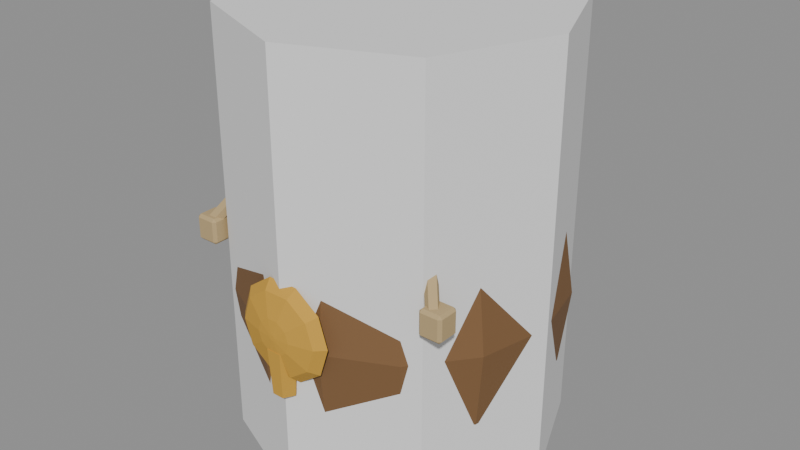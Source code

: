 # Source: Prop_Forest_SporePouch.blend  (saved by Blender 4.3.34; exported with 4.5.12 LTS)
import bpy
from mathutils import Matrix  # noqa: F401  (used for matrix-valued properties, if any)

bpy.ops.wm.read_factory_settings(use_empty=True)
scene = bpy.context.scene
scene.name = 'Scene'

# ---- materials (node trees are filled in below, after node groups)
mat_prop_forest_sporepouch_m0 = bpy.data.materials.new('Prop_Forest_SporePouch_M0')
mat_prop_forest_sporepouch_m0.diffuse_color = (0.1975, 0.1011, 0.03847, 1.0)
mat_prop_forest_sporepouch_m1 = bpy.data.materials.new('Prop_Forest_SporePouch_M1')
mat_prop_forest_sporepouch_m1.diffuse_color = (0.482, 0.3537, 0.1768, 1.0)
mat_prop_forest_sporepouch_m2 = bpy.data.materials.new('Prop_Forest_SporePouch_M2')
mat_prop_forest_sporepouch_m2.diffuse_color = (0.5924, 0.3297, 0.04145, 1.0)

# ---- material node trees
mat_prop_forest_sporepouch_m0.use_nodes = True; mat_prop_forest_sporepouch_m0.node_tree.nodes.clear()
_N = mat_prop_forest_sporepouch_m0.node_tree.nodes; _L = mat_prop_forest_sporepouch_m0.node_tree.links
n0 = _N.new('ShaderNodeBsdfPrincipled'); n0.name = 'Principled BSDF'; n0.location = (10, 300)
n0.inputs[0].default_value = (0.1975, 0.1011, 0.03847, 1.0)
n0.inputs[2].default_value = 0.75
n1 = _N.new('ShaderNodeOutputMaterial'); n1.name = 'Material Output'; n1.location = (300, 300)
_L.new(n0.outputs[0], n1.inputs[0])
n1.is_active_output = True
mat_prop_forest_sporepouch_m1.use_nodes = True; mat_prop_forest_sporepouch_m1.node_tree.nodes.clear()
_N = mat_prop_forest_sporepouch_m1.node_tree.nodes; _L = mat_prop_forest_sporepouch_m1.node_tree.links
n0 = _N.new('ShaderNodeBsdfPrincipled'); n0.name = 'Principled BSDF'; n0.location = (10, 300)
n0.inputs[0].default_value = (0.482, 0.3537, 0.1768, 1.0)
n0.inputs[2].default_value = 0.95
n1 = _N.new('ShaderNodeOutputMaterial'); n1.name = 'Material Output'; n1.location = (300, 300)
_L.new(n0.outputs[0], n1.inputs[0])
n1.is_active_output = True
mat_prop_forest_sporepouch_m2.use_nodes = True; mat_prop_forest_sporepouch_m2.node_tree.nodes.clear()
_N = mat_prop_forest_sporepouch_m2.node_tree.nodes; _L = mat_prop_forest_sporepouch_m2.node_tree.links
n0 = _N.new('ShaderNodeBsdfPrincipled'); n0.name = 'Principled BSDF'; n0.location = (10, 300)
n0.inputs[0].default_value = (0.5924, 0.3297, 0.04145, 1.0)
n0.inputs[2].default_value = 0.9
n1 = _N.new('ShaderNodeOutputMaterial'); n1.name = 'Material Output'; n1.location = (300, 300)
_L.new(n0.outputs[0], n1.inputs[0])
n1.is_active_output = True

# ---- meshes
me_prop_forest_sporepouch = bpy.data.meshes.new('Prop_Forest_SporePouch')
me_prop_forest_sporepouch.from_pydata([(0.006, 0.0, 0.0), (0.005406, 0.002603, 0.0), (0.003741, 0.004691, 0.0), (0.001335, 0.00585, 0.0), (-0.001335, 0.00585, 0.0), (-0.003741, 0.004691, 0.0), (-0.005406, 0.002603, 0.0), (-0.006, 7.348e-19, 0.0), (-0.005406, -0.002603, 0.0), (-0.003741, -0.004691, 0.0), (-0.001335, -0.00585, 0.0), (0.001335, -0.00585, 0.0), (0.003741, -0.004691, 0.0), (0.005406, -0.002603, 0.0), (0.03609, 0.0, 0.006), (0.03252, 0.01566, 0.006), (0.0225, 0.02822, 0.006), (0.008031, 0.03519, 0.006), (-0.008031, 0.03519, 0.006), (-0.0225, 0.02822, 0.006), (-0.03252, 0.01566, 0.006), (-0.03609, 4.42e-18, 0.006), (-0.03252, -0.01566, 0.006), (-0.0225, -0.02822, 0.006), (-0.008031, -0.03519, 0.006), (0.008031, -0.03519, 0.006), (0.0225, -0.02822, 0.006), (0.03252, -0.01566, 0.006), (0.052, 0.0, 0.03), (0.04685, 0.02256, 0.03), (0.03242, 0.04066, 0.03), (0.01157, 0.0507, 0.03), (-0.01157, 0.0507, 0.03), (-0.03242, 0.04066, 0.03), (-0.04685, 0.02256, 0.03), (-0.052, 6.368e-18, 0.03), (-0.04685, -0.02256, 0.03), (-0.03242, -0.04066, 0.03), (-0.01157, -0.0507, 0.03), (0.01157, -0.0507, 0.03), (0.03242, -0.04066, 0.03), (0.04685, -0.02256, 0.03), (0.05503, 0.0, 0.056), (0.04958, 0.02388, 0.056), (0.03431, 0.04302, 0.056), (0.01225, 0.05365, 0.056), (-0.01225, 0.05365, 0.056), (-0.03431, 0.04302, 0.056), (-0.04958, 0.02388, 0.056), (-0.05503, 6.739e-18, 0.056), (-0.04958, -0.02388, 0.056), (-0.03431, -0.04302, 0.056), (-0.01225, -0.05365, 0.056), (0.01225, -0.05365, 0.056), (0.03431, -0.04302, 0.056), (0.04958, -0.02388, 0.056), (0.05114, 0.0, 0.082), (0.04608, 0.02219, 0.082), (0.03189, 0.03998, 0.082), (0.01138, 0.04986, 0.082), (-0.01138, 0.04986, 0.082), (-0.03189, 0.03998, 0.082), (-0.04608, 0.02219, 0.082), (-0.05114, 6.263e-18, 0.082), (-0.04608, -0.02219, 0.082), (-0.03189, -0.03998, 0.082), (-0.01138, -0.04986, 0.082), (0.01138, -0.04986, 0.082), (0.03189, -0.03998, 0.082), (0.04608, -0.02219, 0.082), (0.032, 0.0, 0.1), (0.02883, 0.01388, 0.1), (0.01995, 0.02502, 0.1), (0.007121, 0.0312, 0.1), (-0.007121, 0.0312, 0.1), (-0.01995, 0.02502, 0.1), (-0.02883, 0.01388, 0.1), (-0.032, 3.919e-18, 0.1), (-0.02883, -0.01388, 0.1), (-0.01995, -0.02502, 0.1), (-0.007121, -0.0312, 0.1), (0.007121, -0.0312, 0.1), (0.01995, -0.02502, 0.1), (0.02883, -0.01388, 0.1), (0.018, 0.0, 0.114), (0.01622, 0.00781, 0.114), (0.01122, 0.01407, 0.114), (0.004005, 0.01755, 0.114), (-0.004005, 0.01755, 0.114), (-0.01122, 0.01407, 0.114), (-0.01622, 0.00781, 0.114), (-0.018, 2.204e-18, 0.114), (-0.01622, -0.00781, 0.114), (-0.01122, -0.01407, 0.114), (-0.004005, -0.01755, 0.114), (0.004005, -0.01755, 0.114), (0.01122, -0.01407, 0.114), (0.01622, -0.00781, 0.114), (0.018, 0.0, 0.114), (0.01622, 0.00781, 0.114), (0.01122, 0.01407, 0.114), (0.004005, 0.01755, 0.114), (-0.004005, 0.01755, 0.114), (-0.01122, 0.01407, 0.114), (-0.01622, 0.00781, 0.114), (-0.018, 2.204e-18, 0.114), (-0.01622, -0.00781, 0.114), (-0.01122, -0.01407, 0.114), (-0.004005, -0.01755, 0.114), (0.004005, -0.01755, 0.114), (0.01122, -0.01407, 0.114), (0.01622, -0.00781, 0.114), (0.021, 0.0, 0.122), (0.01892, 0.009112, 0.122), (0.01309, 0.01642, 0.122), (0.004673, 0.02047, 0.122), (-0.004673, 0.02047, 0.122), (-0.01309, 0.01642, 0.122), (-0.01892, 0.009112, 0.122), (-0.021, 2.572e-18, 0.122), (-0.01892, -0.009112, 0.122), (-0.01309, -0.01642, 0.122), (-0.004673, -0.02047, 0.122), (0.004673, -0.02047, 0.122), (0.01309, -0.01642, 0.122), (0.01892, -0.009112, 0.122), (0.031, 0.0, 0.137), (0.02793, 0.01345, 0.137), (0.01933, 0.02424, 0.137), (0.006898, 0.03022, 0.137), (-0.006898, 0.03022, 0.137), (-0.01933, 0.02424, 0.137), (-0.02793, 0.01345, 0.137), (-0.031, 3.796e-18, 0.137), (-0.02793, -0.01345, 0.137), (-0.01933, -0.02424, 0.137), (-0.006898, -0.03022, 0.137), (0.006898, -0.03022, 0.137), (0.01933, -0.02424, 0.137), (0.02793, -0.01345, 0.137), (0.036, 0.0, 0.148), (0.03243, 0.01562, 0.148), (0.02245, 0.02815, 0.148), (0.008011, 0.0351, 0.148), (-0.008011, 0.0351, 0.148), (-0.02245, 0.02815, 0.148), (-0.03243, 0.01562, 0.148), (-0.036, 4.409e-18, 0.148), (-0.03243, -0.01562, 0.148), (-0.02245, -0.02815, 0.148), (-0.008011, -0.0351, 0.148), (0.008011, -0.0351, 0.148), (0.02245, -0.02815, 0.148), (0.03243, -0.01562, 0.148), (0.02, 0.0, 0.12), (0.01618, 0.01176, 0.12), (0.00618, 0.01902, 0.12), (-0.00618, 0.01902, 0.12), (-0.01618, 0.01176, 0.12), (-0.02, 2.449e-18, 0.12), (-0.01618, -0.01176, 0.12), (-0.00618, -0.01902, 0.12), (0.00618, -0.01902, 0.12), (0.01618, -0.01176, 0.12), (0.014, 0.0, 0.132), (0.01133, 0.008229, 0.132), (0.004326, 0.01331, 0.132), (-0.004326, 0.01331, 0.132), (-0.01133, 0.008229, 0.132), (-0.014, 1.715e-18, 0.132), (-0.01133, -0.008229, 0.132), (-0.004326, -0.01331, 0.132), (0.004326, -0.01331, 0.132), (0.01133, -0.008229, 0.132), (0.0215, 0.0, 0.1095), (0.01862, 0.01075, 0.1095), (0.01075, 0.01862, 0.1095), (1.316e-18, 0.0215, 0.1095), (-0.01075, 0.01862, 0.1095), (-0.01862, 0.01075, 0.1095), (-0.0215, 2.633e-18, 0.1095), (-0.01862, -0.01075, 0.1095), (-0.01075, -0.01862, 0.1095), (-3.949e-18, -0.0215, 0.1095), (0.01075, -0.01862, 0.1095), (0.01862, -0.01075, 0.1095), (0.0215, 0.0, 0.1185), (0.01862, 0.01075, 0.1185), (0.01075, 0.01862, 0.1185), (1.316e-18, 0.0215, 0.1185), (-0.01075, 0.01862, 0.1185), (-0.01862, 0.01075, 0.1185), (-0.0215, 2.633e-18, 0.1185), (-0.01862, -0.01075, 0.1185), (-0.01075, -0.01862, 0.1185), (-3.949e-18, -0.0215, 0.1185), (0.01075, -0.01862, 0.1185), (0.01862, -0.01075, 0.1185), (0.04619, -0.04125, 0.07764), (0.04546, -0.03944, 0.07595), (0.04316, -0.04013, 0.07498), (0.04247, -0.04237, 0.07608), (0.04435, -0.04306, 0.07772), (0.02554, -0.01875, 0.1107), (0.02481, -0.01694, 0.109), (0.02251, -0.01763, 0.108), (0.02182, -0.01987, 0.1091), (0.0237, -0.02056, 0.1108), (0.04196, -0.04304, 0.0695), (0.04196, -0.044, 0.07046), (0.041, -0.04304, 0.07046), (0.04196, -0.044, 0.07754), (0.04196, -0.04304, 0.0785), (0.041, -0.04304, 0.07754), (0.04196, -0.03696, 0.0695), (0.041, -0.03696, 0.07046), (0.04196, -0.036, 0.07046), (0.04196, -0.03696, 0.0785), (0.04196, -0.036, 0.07754), (0.041, -0.03696, 0.07754), (0.04804, -0.04304, 0.0695), (0.049, -0.04304, 0.07046), (0.04804, -0.044, 0.07046), (0.04804, -0.04304, 0.0785), (0.04804, -0.044, 0.07754), (0.049, -0.04304, 0.07754), (0.04804, -0.03696, 0.0695), (0.04804, -0.036, 0.07046), (0.049, -0.03696, 0.07046), (0.04804, -0.03696, 0.0785), (0.049, -0.03696, 0.07754), (0.04804, -0.036, 0.07754), (-0.04246, -0.04125, 0.07531), (-0.0443, -0.03944, 0.07523), (-0.04618, -0.04013, 0.07687), (-0.04549, -0.04237, 0.07797), (-0.04319, -0.04306, 0.077), (-0.02181, -0.01875, 0.1084), (-0.02365, -0.01694, 0.1083), (-0.02553, -0.01763, 0.1099), (-0.02484, -0.01987, 0.111), (-0.02254, -0.02056, 0.1101), (-0.04804, -0.04304, 0.0695), (-0.04804, -0.044, 0.07046), (-0.049, -0.04304, 0.07046), (-0.04804, -0.044, 0.07754), (-0.04804, -0.04304, 0.0785), (-0.049, -0.04304, 0.07754), (-0.04804, -0.03696, 0.0695), (-0.049, -0.03696, 0.07046), (-0.04804, -0.036, 0.07046), (-0.04804, -0.03696, 0.0785), (-0.04804, -0.036, 0.07754), (-0.049, -0.03696, 0.07754), (-0.04196, -0.04304, 0.0695), (-0.041, -0.04304, 0.07046), (-0.04196, -0.044, 0.07046), (-0.04196, -0.04304, 0.0785), (-0.04196, -0.044, 0.07754), (-0.041, -0.04304, 0.07754), (-0.04196, -0.03696, 0.0695), (-0.04196, -0.036, 0.07046), (-0.041, -0.03696, 0.07046), (-0.04196, -0.03696, 0.0785), (-0.041, -0.03696, 0.07754), (-0.04196, -0.036, 0.07754), (0.017, -0.0545, 0.06), (0.01375, -0.0545, 0.06999), (0.005253, -0.0545, 0.07617), (-0.005253, -0.0545, 0.07617), (-0.01375, -0.0545, 0.06999), (-0.017, -0.0545, 0.06), (-0.01375, -0.0545, 0.05001), (-0.005253, -0.0545, 0.04383), (0.005253, -0.0545, 0.04383), (0.01375, -0.0545, 0.05001), (0.014, -0.0575, 0.06), (0.01133, -0.0575, 0.06823), (0.004326, -0.0575, 0.07331), (-0.004326, -0.0575, 0.07331), (-0.01133, -0.0575, 0.06823), (-0.014, -0.0575, 0.06), (-0.01133, -0.0575, 0.05177), (-0.004326, -0.0575, 0.04669), (0.004326, -0.0575, 0.04669), (0.01133, -0.0575, 0.05177), (0.006, -0.0595, 0.06), (0.004854, -0.0595, 0.06353), (0.001854, -0.0595, 0.06571), (-0.001854, -0.0595, 0.06571), (-0.004854, -0.0595, 0.06353), (-0.006, -0.0595, 0.06), (-0.004854, -0.0595, 0.05647), (-0.001854, -0.0595, 0.05429), (0.001854, -0.0595, 0.05429), (0.004854, -0.0595, 0.05647), (0.001, -0.06, 0.06), (0.000809, -0.06, 0.06059), (0.000309, -0.06, 0.06095), (-0.000309, -0.06, 0.06095), (-0.000809, -0.06, 0.06059), (-0.001, -0.06, 0.06), (-0.000809, -0.06, 0.05941), (-0.000309, -0.06, 0.05905), (0.000309, -0.06, 0.05905), (0.000809, -0.06, 0.05941), (0.004, -0.0555, 0.039), (0.002, -0.05204, 0.039), (-0.002, -0.05204, 0.039), (-0.004, -0.0555, 0.039), (-0.002, -0.05896, 0.039), (0.002, -0.05896, 0.039), (0.005, -0.0555, 0.055), (0.0025, -0.05117, 0.055), (-0.0025, -0.05117, 0.055), (-0.005, -0.0555, 0.055), (-0.0025, -0.05983, 0.055), (0.0025, -0.05983, 0.055)], [], [(0, 1, 15, 14), (1, 2, 16, 15), (2, 3, 17, 16), (3, 4, 18, 17), (4, 5, 19, 18), (5, 6, 20, 19), (6, 7, 21, 20), (7, 8, 22, 21), (8, 9, 23, 22), (9, 10, 24, 23), (10, 11, 25, 24), (11, 12, 26, 25), (12, 13, 27, 26), (13, 0, 14, 27), (14, 15, 29, 28), (15, 16, 30, 29), (16, 17, 31, 30), (17, 18, 32, 31), (18, 19, 33, 32), (19, 20, 34, 33), (20, 21, 35, 34), (21, 22, 36, 35), (22, 23, 37, 36), (23, 24, 38, 37), (24, 25, 39, 38), (25, 26, 40, 39), (26, 27, 41, 40), (27, 14, 28, 41), (28, 29, 43, 42), (29, 30, 44, 43), (30, 31, 45, 44), (31, 32, 46, 45), (32, 33, 47, 46), (33, 34, 48, 47), (34, 35, 49, 48), (35, 36, 50, 49), (36, 37, 51, 50), (37, 38, 52, 51), (38, 39, 53, 52), (39, 40, 54, 53), (40, 41, 55, 54), (41, 28, 42, 55), (42, 43, 57, 56), (43, 44, 58, 57), (44, 45, 59, 58), (45, 46, 60, 59), (46, 47, 61, 60), (47, 48, 62, 61), (48, 49, 63, 62), (49, 50, 64, 63), (50, 51, 65, 64), (51, 52, 66, 65), (52, 53, 67, 66), (53, 54, 68, 67), (54, 55, 69, 68), (55, 42, 56, 69), (56, 57, 71, 70), (57, 58, 72, 71), (58, 59, 73, 72), (59, 60, 74, 73), (60, 61, 75, 74), (61, 62, 76, 75), (62, 63, 77, 76), (63, 64, 78, 77), (64, 65, 79, 78), (65, 66, 80, 79), (66, 67, 81, 80), (67, 68, 82, 81), (68, 69, 83, 82), (69, 56, 70, 83), (70, 71, 85, 84), (71, 72, 86, 85), (72, 73, 87, 86), (73, 74, 88, 87), (74, 75, 89, 88), (75, 76, 90, 89), (76, 77, 91, 90), (77, 78, 92, 91), (78, 79, 93, 92), (79, 80, 94, 93), (80, 81, 95, 94), (81, 82, 96, 95), (82, 83, 97, 96), (83, 70, 84, 97), (13, 12, 11, 10, 9, 8, 7, 6, 5, 4, 3, 2, 1, 0), (98, 112, 113, 99), (99, 113, 114, 100), (100, 114, 115, 101), (101, 115, 116, 102), (102, 116, 117, 103), (103, 117, 118, 104), (104, 118, 119, 105), (105, 119, 120, 106), (106, 120, 121, 107), (107, 121, 122, 108), (108, 122, 123, 109), (109, 123, 124, 110), (110, 124, 125, 111), (111, 125, 112, 98), (112, 126, 127, 113), (113, 127, 128, 114), (114, 128, 129, 115), (115, 129, 130, 116), (116, 130, 131, 117), (117, 131, 132, 118), (118, 132, 133, 119), (119, 133, 134, 120), (120, 134, 135, 121), (121, 135, 136, 122), (122, 136, 137, 123), (123, 137, 138, 124), (124, 138, 139, 125), (125, 139, 126, 112), (126, 140, 141, 127), (127, 141, 142, 128), (128, 142, 143, 129), (129, 143, 144, 130), (130, 144, 145, 131), (131, 145, 146, 132), (132, 146, 147, 133), (133, 147, 148, 134), (134, 148, 149, 135), (135, 149, 150, 136), (136, 150, 151, 137), (137, 151, 152, 138), (138, 152, 153, 139), (139, 153, 140, 126), (154, 155, 165, 164), (155, 156, 166, 165), (156, 157, 167, 166), (157, 158, 168, 167), (158, 159, 169, 168), (159, 160, 170, 169), (160, 161, 171, 170), (161, 162, 172, 171), (162, 163, 173, 172), (163, 154, 164, 173), (163, 162, 161, 160, 159, 158, 157, 156, 155, 154), (164, 165, 166, 167, 168, 169, 170, 171, 172, 173), (174, 175, 187, 186), (175, 176, 188, 187), (176, 177, 189, 188), (177, 178, 190, 189), (178, 179, 191, 190), (179, 180, 192, 191), (180, 181, 193, 192), (181, 182, 194, 193), (182, 183, 195, 194), (183, 184, 196, 195), (184, 185, 197, 196), (185, 174, 186, 197), (185, 184, 183, 182, 181, 180, 179, 178, 177, 176, 175, 174), (186, 187, 188, 189, 190, 191, 192, 193, 194, 195, 196, 197), (198, 199, 204, 203), (199, 200, 205, 204), (200, 201, 206, 205), (201, 202, 207, 206), (202, 198, 203, 207), (202, 201, 200, 199, 198), (203, 204, 205, 206, 207), (222, 224, 211, 209), (228, 230, 225, 221), (229, 217, 212, 223), (210, 213, 219, 215), (216, 218, 231, 227), (208, 209, 210), (211, 212, 213), (214, 215, 216), (217, 218, 219), (220, 221, 222), (223, 224, 225), (226, 227, 228), (229, 230, 231), (214, 208, 210, 215), (209, 211, 213, 210), (212, 217, 219, 213), (218, 216, 215, 219), (226, 214, 216, 227), (217, 229, 231, 218), (230, 228, 227, 231), (220, 226, 228, 221), (229, 223, 225, 230), (224, 222, 221, 225), (208, 220, 222, 209), (223, 212, 211, 224), (214, 226, 220, 208), (232, 233, 238, 237), (233, 234, 239, 238), (234, 235, 240, 239), (235, 236, 241, 240), (236, 232, 237, 241), (236, 235, 234, 233, 232), (237, 238, 239, 240, 241), (256, 258, 245, 243), (262, 264, 259, 255), (263, 251, 246, 257), (244, 247, 253, 249), (250, 252, 265, 261), (242, 243, 244), (245, 246, 247), (248, 249, 250), (251, 252, 253), (254, 255, 256), (257, 258, 259), (260, 261, 262), (263, 264, 265), (248, 242, 244, 249), (243, 245, 247, 244), (246, 251, 253, 247), (252, 250, 249, 253), (260, 248, 250, 261), (251, 263, 265, 252), (264, 262, 261, 265), (254, 260, 262, 255), (263, 257, 259, 264), (258, 256, 255, 259), (242, 254, 256, 243), (257, 246, 245, 258), (248, 260, 254, 242), (266, 267, 277, 276), (267, 268, 278, 277), (268, 269, 279, 278), (269, 270, 280, 279), (270, 271, 281, 280), (271, 272, 282, 281), (272, 273, 283, 282), (273, 274, 284, 283), (274, 275, 285, 284), (275, 266, 276, 285), (276, 277, 287, 286), (277, 278, 288, 287), (278, 279, 289, 288), (279, 280, 290, 289), (280, 281, 291, 290), (281, 282, 292, 291), (282, 283, 293, 292), (283, 284, 294, 293), (284, 285, 295, 294), (285, 276, 286, 295), (286, 287, 297, 296), (287, 288, 298, 297), (288, 289, 299, 298), (289, 290, 300, 299), (290, 291, 301, 300), (291, 292, 302, 301), (292, 293, 303, 302), (293, 294, 304, 303), (294, 295, 305, 304), (295, 286, 296, 305), (275, 274, 273, 272, 271, 270, 269, 268, 267, 266), (296, 297, 298, 299, 300, 301, 302, 303, 304, 305), (306, 307, 313, 312), (307, 308, 314, 313), (308, 309, 315, 314), (309, 310, 316, 315), (310, 311, 317, 316), (311, 306, 312, 317), (311, 310, 309, 308, 307, 306), (312, 313, 314, 315, 316, 317)])
me_prop_forest_sporepouch.polygons.foreach_set('material_index', [0, 0, 0, 0, 0, 0, 0, 0, 0, 0, 0, 0, 0, 0, 0, 0, 0, 0, 0, 0, 0, 0, 0, 0, 0, 0, 0, 0, 0, 0, 0, 0, 0, 0, 0, 0, 0, 0, 0, 0, 0, 0, 0, 0, 0, 0, 0, 0, 0, 0, 0, 0, 0, 0, 0, 0, 0, 0, 0, 0, 0, 0, 0, 0, 0, 0, 0, 0, 0, 0, 0, 0, 0, 0, 0, 0, 0, 0, 0, 0, 0, 0, 0, 0, 0, 0, 0, 0, 0, 0, 0, 0, 0, 0, 0, 0, 0, 0, 0, 0, 0, 0, 0, 0, 0, 0, 0, 0, 0, 0, 0, 0, 0, 0, 0, 0, 0, 0, 0, 0, 0, 0, 0, 0, 0, 0, 0, 2, 2, 2, 2, 2, 2, 2, 2, 2, 2, 2, 2, 1, 1, 1, 1, 1, 1, 1, 1, 1, 1, 1, 1, 1, 1, 1, 1, 1, 1, 1, 1, 1, 1, 1, 1, 1, 1, 1, 1, 1, 1, 1, 1, 1, 1, 1, 1, 1, 1, 1, 1, 1, 1, 1, 1, 1, 1, 1, 1, 1, 1, 1, 1, 1, 1, 1, 1, 1, 1, 1, 1, 1, 1, 1, 1, 1, 1, 1, 1, 1, 1, 1, 1, 1, 1, 1, 1, 1, 1, 1, 1, 2, 2, 2, 2, 2, 2, 2, 2, 2, 2, 2, 2, 2, 2, 2, 2, 2, 2, 2, 2, 2, 2, 2, 2, 2, 2, 2, 2, 2, 2, 2, 2, 2, 2, 2, 2, 2, 2, 2, 2])
me_prop_forest_sporepouch.materials.append(mat_prop_forest_sporepouch_m0)
me_prop_forest_sporepouch.materials.append(mat_prop_forest_sporepouch_m1)
me_prop_forest_sporepouch.materials.append(mat_prop_forest_sporepouch_m2)
me_prop_forest_sporepouch.update()
me_ucx_prop_forest_sporepouch_00 = bpy.data.meshes.new('UCX_Prop_Forest_SporePouch_00')
me_ucx_prop_forest_sporepouch_00.from_pydata([(0.056, 0.0, 0.0), (0.0396, 0.0396, 0.0), (3.429e-18, 0.056, 0.0), (-0.0396, 0.0396, 0.0), (-0.056, 6.858e-18, 0.0), (-0.0396, -0.0396, 0.0), (-1.029e-17, -0.056, 0.0), (0.0396, -0.0396, 0.0), (0.056, 0.0, 0.148), (0.0396, 0.0396, 0.148), (3.429e-18, 0.056, 0.148), (-0.0396, 0.0396, 0.148), (-0.056, 6.858e-18, 0.148), (-0.0396, -0.0396, 0.148), (-1.029e-17, -0.056, 0.148), (0.0396, -0.0396, 0.148)], [], [(0, 1, 9, 8), (1, 2, 10, 9), (2, 3, 11, 10), (3, 4, 12, 11), (4, 5, 13, 12), (5, 6, 14, 13), (6, 7, 15, 14), (7, 0, 8, 15), (7, 6, 5, 4, 3, 2, 1, 0), (8, 9, 10, 11, 12, 13, 14, 15)])
me_ucx_prop_forest_sporepouch_00.update()

# ---- objects
ob_prop_forest_sporepouch = bpy.data.objects.new('Prop_Forest_SporePouch', me_prop_forest_sporepouch)
ob_socket_grip = bpy.data.objects.new('SOCKET_Grip', None)
ob_ucx_prop_forest_sporepouch_00 = bpy.data.objects.new('UCX_Prop_Forest_SporePouch_00', me_ucx_prop_forest_sporepouch_00)

# ---- transforms, parenting, visibility, modifiers, constraints
ob_prop_forest_sporepouch.location = (0.0, 0.0, 0.0)
ob_socket_grip.parent = ob_prop_forest_sporepouch
ob_socket_grip.location = (0.0, 0.0, 0.114)
ob_socket_grip.rotation_mode = 'QUATERNION'
ob_socket_grip.rotation_quaternion = (0.0, 0.7071, 0.0, -0.7071)
ob_socket_grip.empty_display_type = 'ARROWS'
ob_socket_grip.empty_display_size = 0.03
ob_ucx_prop_forest_sporepouch_00.parent = ob_prop_forest_sporepouch
ob_ucx_prop_forest_sporepouch_00.location = (0.0, 0.0, 0.0)
ob_ucx_prop_forest_sporepouch_00.display_type = 'WIRE'

# ---- collection membership
scene.collection.objects.link(ob_prop_forest_sporepouch)
scene.collection.objects.link(ob_socket_grip)
scene.collection.objects.link(ob_ucx_prop_forest_sporepouch_00)

# ---- scene / render settings (as saved in the file)
scene.frame_start = 1; scene.frame_end = 250; scene.frame_set(1)
scene.render.engine = 'BLENDER_EEVEE_NEXT'
bpy.context.view_layer.update()

# ---- added for rendering (the .blend has no active camera and no usable light): camera, sun + grey world if the file has none
cam_auto = bpy.data.cameras.new('AutoCamera')
cam_auto.lens = 50.0
cam_auto.sensor_width = 36.0
cam_auto.clip_end = 1000.0
ob_auto_camera = bpy.data.objects.new('AutoCamera', cam_auto)
scene.collection.objects.link(ob_auto_camera)
ob_auto_camera.location = (0.202504, -0.245005, 0.236003)
ob_auto_camera.rotation_euler = (1.09748, -7.21219e-08, 0.694738)
scene.camera = ob_auto_camera
light_auto_sun = bpy.data.lights.new('AutoSun', 'SUN')
light_auto_sun.energy = 3.0
light_auto_sun.angle = 0.0523599
ob_auto_sun = bpy.data.objects.new('AutoSun', light_auto_sun)
scene.collection.objects.link(ob_auto_sun)
ob_auto_sun.rotation_euler = (0.872665, 0.174533, 0.523599)
if scene.world is None:
    world_auto = bpy.data.worlds.new('AutoWorld')
    world_auto.color = (0.3, 0.3, 0.3)
    scene.world = world_auto
bpy.context.view_layer.update()
